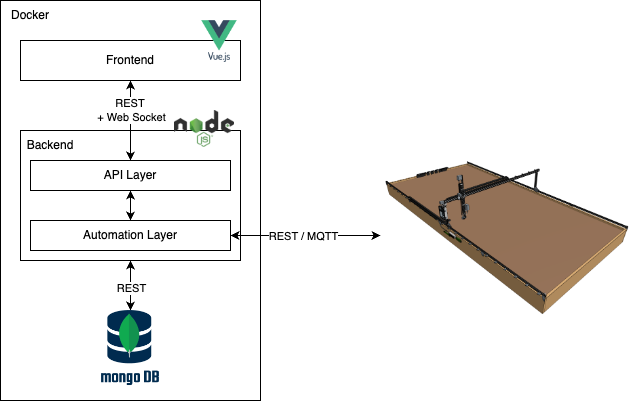

The diagram above was exported from draw.io. Its source (the exported page's mxGraphModel, read from the mxfile embedded in the PNG):
<mxGraphModel dx="1114" dy="862" grid="1" gridSize="10" guides="1" tooltips="1" connect="1" arrows="1" fold="1" page="1" pageScale="1" pageWidth="827" pageHeight="1169" math="0" shadow="0">
  <root>
    <mxCell id="0" />
    <mxCell id="1" parent="0" />
    <mxCell id="3" value="" style="rounded=0;whiteSpace=wrap;html=1;fillColor=none;" parent="1" vertex="1">
      <mxGeometry x="190" y="50" width="260" height="400" as="geometry" />
    </mxCell>
    <mxCell id="4" value="Frontend" style="rounded=0;whiteSpace=wrap;html=1;" parent="1" vertex="1">
      <mxGeometry x="210" y="90" width="220" height="40" as="geometry" />
    </mxCell>
    <mxCell id="5" value="Docker" style="text;html=1;strokeColor=none;fillColor=none;align=center;verticalAlign=middle;whiteSpace=wrap;rounded=0;" parent="1" vertex="1">
      <mxGeometry x="190" y="50" width="60" height="30" as="geometry" />
    </mxCell>
    <mxCell id="14" style="edgeStyle=none;html=1;startArrow=classic;startFill=1;" parent="1" source="8" target="10" edge="1">
      <mxGeometry relative="1" as="geometry" />
    </mxCell>
    <mxCell id="15" value="REST" style="edgeLabel;html=1;align=center;verticalAlign=middle;resizable=0;points=[];" parent="14" vertex="1" connectable="0">
      <mxGeometry x="0.0667" relative="1" as="geometry">
        <mxPoint as="offset" />
      </mxGeometry>
    </mxCell>
    <mxCell id="10" value="" style="shape=image;verticalLabelPosition=bottom;labelBackgroundColor=default;verticalAlign=top;aspect=fixed;imageAspect=0;image=https://www.opc-router.de/wp-content/uploads/2021/03/mongodb_thumbnail.png;" parent="1" vertex="1">
      <mxGeometry x="290.26" y="360" width="59.48" height="80" as="geometry" />
    </mxCell>
    <mxCell id="11" value="" style="shape=image;verticalLabelPosition=bottom;labelBackgroundColor=default;verticalAlign=top;aspect=fixed;imageAspect=0;image=https://genesis.farm.bot/v1.5/FarmBot-Genesis-V1.5/intro/_images/farmbot_genesis_xl_v1.5.png;" parent="1" vertex="1">
      <mxGeometry x="570" y="195" width="254.34" height="180" as="geometry" />
    </mxCell>
    <mxCell id="22" value="" style="group" parent="1" vertex="1" connectable="0">
      <mxGeometry x="210" y="180" width="220" height="130" as="geometry" />
    </mxCell>
    <mxCell id="8" value="" style="rounded=0;whiteSpace=wrap;html=1;" parent="22" vertex="1">
      <mxGeometry width="220" height="130" as="geometry" />
    </mxCell>
    <mxCell id="18" value="Backend" style="text;html=1;strokeColor=none;fillColor=none;align=center;verticalAlign=middle;whiteSpace=wrap;rounded=0;" parent="22" vertex="1">
      <mxGeometry width="60" height="30" as="geometry" />
    </mxCell>
    <mxCell id="19" value="API Layer" style="rounded=0;whiteSpace=wrap;html=1;fillColor=none;" parent="22" vertex="1">
      <mxGeometry x="10" y="30" width="200" height="30" as="geometry" />
    </mxCell>
    <mxCell id="20" value="Automation Layer" style="rounded=0;whiteSpace=wrap;html=1;fillColor=none;" parent="22" vertex="1">
      <mxGeometry x="10" y="90" width="200" height="30" as="geometry" />
    </mxCell>
    <mxCell id="21" style="edgeStyle=none;html=1;exitX=0.5;exitY=1;exitDx=0;exitDy=0;entryX=0.5;entryY=0;entryDx=0;entryDy=0;startArrow=classic;startFill=1;" parent="22" source="19" target="20" edge="1">
      <mxGeometry relative="1" as="geometry" />
    </mxCell>
    <mxCell id="24" value="" style="shape=image;verticalLabelPosition=bottom;labelBackgroundColor=default;verticalAlign=top;aspect=fixed;imageAspect=0;image=https://upload.wikimedia.org/wikipedia/commons/thumb/d/d9/Node.js_logo.svg/2560px-Node.js_logo.svg.png;" parent="22" vertex="1">
      <mxGeometry x="154" y="-20" width="60" height="36.69" as="geometry" />
    </mxCell>
    <mxCell id="25" value="" style="shape=image;verticalLabelPosition=bottom;labelBackgroundColor=default;verticalAlign=top;aspect=fixed;imageAspect=0;image=https://assets.stickpng.com/images/62a74f85223343fbc2207d05.png;" parent="1" vertex="1">
      <mxGeometry x="388" y="70" width="42" height="42" as="geometry" />
    </mxCell>
    <mxCell id="26" style="edgeStyle=none;html=1;exitX=0.5;exitY=0;exitDx=0;exitDy=0;startArrow=classic;startFill=1;" parent="1" source="19" target="4" edge="1">
      <mxGeometry relative="1" as="geometry" />
    </mxCell>
    <mxCell id="27" value="REST&amp;nbsp;&lt;br&gt;+ Web Socket" style="edgeLabel;html=1;align=center;verticalAlign=middle;resizable=0;points=[];" parent="26" vertex="1" connectable="0">
      <mxGeometry x="0.2676" relative="1" as="geometry">
        <mxPoint as="offset" />
      </mxGeometry>
    </mxCell>
    <mxCell id="28" style="edgeStyle=none;html=1;entryX=0;entryY=0.5;entryDx=0;entryDy=0;startArrow=classic;startFill=1;" parent="1" source="20" target="11" edge="1">
      <mxGeometry relative="1" as="geometry" />
    </mxCell>
    <mxCell id="29" value="REST / MQTT" style="edgeLabel;html=1;align=center;verticalAlign=middle;resizable=0;points=[];" parent="28" vertex="1" connectable="0">
      <mxGeometry x="-0.0354" y="-1" relative="1" as="geometry">
        <mxPoint y="-1" as="offset" />
      </mxGeometry>
    </mxCell>
  </root>
</mxGraphModel>